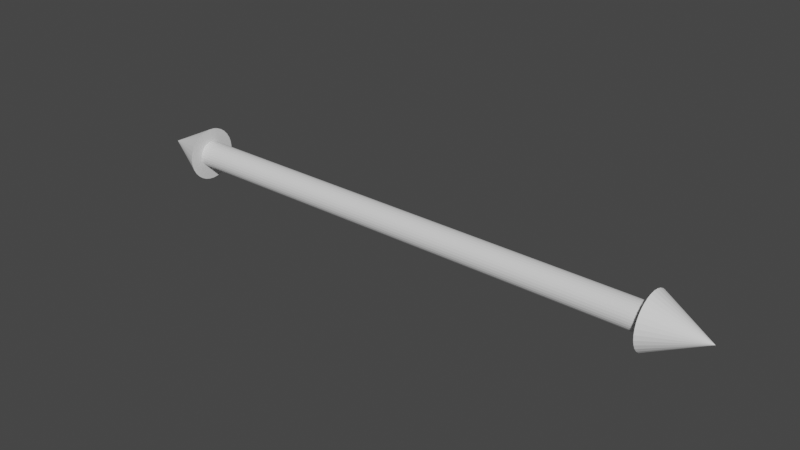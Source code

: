 # Source: arrow.blend  (saved by Blender 3.1.7; exported with 4.5.12 LTS)
import bpy
from mathutils import Matrix  # noqa: F401  (used for matrix-valued properties, if any)

bpy.ops.wm.read_factory_settings(use_empty=True)
scene = bpy.context.scene
scene.name = 'Scene'

# ---- collections
col_collection = bpy.data.collections.new('Collection'); scene.collection.children.link(col_collection)

# ---- world
world_world = bpy.data.worlds.new('World'); scene.world = world_world
world_world.use_nodes = True; world_world.node_tree.nodes.clear()
_N = world_world.node_tree.nodes; _L = world_world.node_tree.links
n0 = _N.new('ShaderNodeOutputWorld'); n0.name = 'World Output'; n0.location = (300, 300)
n1 = _N.new('ShaderNodeBackground'); n1.name = 'Background'; n1.location = (10, 300)
n1.inputs[0].default_value = (0.05088, 0.05088, 0.05088, 1.0)
_L.new(n1.outputs[0], n0.inputs[0])
n0.is_active_output = True
world_world.color = (0.05088, 0.05088, 0.05088)
world_world.use_sun_shadow = False
world_world.sun_shadow_jitter_overblur = 0.0

# ---- meshes
me_cone = bpy.data.meshes.new('Cone')
me_cone.from_pydata([(0.0, -1.0, -19.75), (0.0, 1.0, -1.0), (0.0, 0.5, -10.46), (0.0, -0.5, -10.29), (0.1951, -0.9808, -19.75), (0.1951, 0.9808, -1.0), (0.3827, 0.9239, -1.0), (0.3827, -0.9239, -19.75), (0.5556, 0.8315, -1.0), (0.5556, -0.8315, -19.75), (0.7071, 0.7071, -1.0), (0.7071, -0.7071, -19.75), (0.8315, 0.5556, -1.0), (0.8315, -0.5556, -19.75), (0.9239, 0.3827, -1.0), (0.9239, -0.3827, -19.75), (0.9808, -0.1951, -19.75), (0.9808, 0.1951, -1.0), (1.0, -4.371e-08, -1.0), (1.0, 4.371e-08, -19.75), (0.3536, -0.3536, -10.29), (0.3536, 0.3536, -10.46), (0.9808, -0.1951, -1.0), (0.9808, 0.1951, -19.75), (0.9239, 0.3827, -19.75), (0.9239, -0.3827, -1.0), (0.8315, 0.5556, -19.75), (0.8315, -0.5556, -1.0), (0.7071, 0.7071, -19.75), (0.7071, -0.7071, -1.0), (0.5556, 0.8315, -19.75), (0.5556, -0.8315, -1.0), (0.3827, 0.9239, -19.75), (0.3827, -0.9239, -1.0), (0.4904, 0.09755, -10.46), (0.4904, -0.09755, -10.29), (0.1951, 0.9808, -19.75), (0.1951, -0.9808, -1.0), (-8.742e-08, 1.0, -19.75), (-8.742e-08, -1.0, -1.0), (0.5, -2.186e-08, -10.46), (0.5, 2.186e-08, -10.29), (-0.1951, -0.9808, -1.0), (-0.1951, 0.9808, -19.75), (-0.3827, -0.9239, -1.0), (-0.3827, 0.9239, -19.75), (-0.5556, -0.8315, -1.0), (-0.5556, 0.8315, -19.75), (-0.7071, -0.7071, -1.0), (-0.7071, 0.7071, -19.75), (0.4619, 0.1913, -10.29), (0.4619, -0.1913, -10.46), (-0.8315, -0.5556, -1.0), (-0.8315, 0.5556, -19.75), (-0.9239, 0.3827, -19.75), (-0.9239, -0.3827, -1.0), (0.4157, -0.2778, -10.46), (0.4157, 0.2778, -10.29), (-0.9808, 0.1951, -19.75), (-0.9808, -0.1951, -1.0), (-1.0, -1.192e-08, -19.75), (-1.0, 1.192e-08, -1.0), (0.3536, 0.3536, -10.29), (0.3536, -0.3536, -10.46), (-0.9808, -0.1951, -19.75), (-0.9808, 0.1951, -1.0), (-0.9239, -0.3827, -19.75), (-0.9239, 0.3827, -1.0), (0.2778, 0.4157, -10.29), (0.2778, -0.4157, -10.46), (-0.8315, -0.5556, -19.75), (-0.8315, 0.5556, -1.0), (-0.7071, -0.7071, -19.75), (-0.7071, 0.7071, -1.0), (0.1913, 0.4619, -10.29), (0.1913, -0.4619, -10.46), (-0.5556, 0.8315, -1.0), (-0.5556, -0.8315, -19.75), (-0.3827, 0.9239, -1.0), (-0.3827, -0.9239, -19.75), (0.09755, -0.4904, -10.46), (0.09755, 0.4904, -10.29), (-0.1951, 0.9808, -1.0), (-0.1951, -0.9808, -19.75), (-4.371e-08, 0.5, -10.29), (-4.371e-08, -0.5, -10.46), (0.0, 0.0, -21.75), (0.0, 0.0, 1.0), (-0.09755, -0.4904, -10.46), (-0.09755, 0.4904, -10.29), (-0.3536, 0.3536, -10.29), (-0.3536, -0.3536, -10.46), (-0.4157, 0.2778, -10.29), (-0.4157, -0.2778, -10.46), (-0.4619, 0.1913, -10.29), (-0.4619, -0.1913, -10.46), (-0.5, 5.962e-09, -10.46), (-0.5, -5.962e-09, -10.29), (-0.4904, 0.09755, -10.46), (-0.4904, -0.09755, -10.29), (-0.4157, 0.2778, -10.46), (-0.4157, -0.2778, -10.29), (-0.3536, -0.3536, -10.29), (-0.3536, 0.3536, -10.46), (-0.2778, -0.4157, -10.29), (-0.2778, 0.4157, -10.46), (-0.1913, 0.4619, -10.46), (-0.1913, -0.4619, -10.29), (0.0, -0.5, -19.75), (0.0, 0.5, -1.0), (0.09755, -0.4904, -19.75), (0.09755, 0.4904, -1.0), (0.1913, 0.4619, -19.75), (0.1913, -0.4619, -1.0), (0.2778, -0.4157, -19.75), (0.2778, 0.4157, -1.0), (0.2778, -0.4157, -1.0), (0.2778, 0.4157, -19.75), (0.1913, -0.4619, -19.75), (0.1913, 0.4619, -1.0), (0.4157, -0.2778, -1.0), (0.4157, 0.2778, -19.75), (0.4157, -0.2778, -19.75), (0.4157, 0.2778, -1.0), (0.5, 2.186e-08, -19.75), (0.5, -2.186e-08, -1.0), (0.4904, 0.09755, -1.0), (0.4904, -0.09755, -19.75), (0.4619, 0.1913, -19.75), (0.4619, -0.1913, -1.0), (0.4904, -0.09755, -1.0), (0.4904, 0.09755, -19.75), (0.4619, 0.1913, -1.0), (0.4619, -0.1913, -19.75), (0.3536, 0.3536, -1.0), (0.3536, -0.3536, -19.75), (0.3536, 0.3536, -19.75), (0.3536, -0.3536, -1.0), (-0.5, -5.962e-09, -19.75), (-0.5, 5.962e-09, -1.0), (-0.4619, 0.1913, -19.75), (-0.4619, -0.1913, -1.0), (-0.4904, 0.09755, -19.75), (-0.4904, -0.09755, -1.0), (-0.4904, -0.09755, -19.75), (-0.4904, 0.09755, -1.0), (-0.3536, -0.3536, -1.0), (-0.3536, 0.3536, -19.75), (-0.4157, -0.2778, -1.0), (-0.4157, 0.2778, -19.75), (-0.4157, 0.2778, -1.0), (-0.4157, -0.2778, -19.75), (-0.4619, 0.1913, -1.0), (-0.4619, -0.1913, -19.75), (-0.1913, 0.4619, -1.0), (-0.1913, -0.4619, -19.75), (-0.1913, -0.4619, -1.0), (-0.1913, 0.4619, -19.75), (-0.2778, 0.4157, -1.0), (-0.2778, -0.4157, -19.75), (-0.09755, -0.4904, -19.75), (-0.09755, 0.4904, -1.0), (0.09755, 0.4904, -19.75), (0.09755, -0.4904, -1.0), (-4.371e-08, 0.5, -19.75), (-4.371e-08, -0.5, -1.0), (-0.09755, 0.4904, -19.75), (-0.09755, -0.4904, -1.0), (-0.2778, 0.4157, -19.75), (-0.2778, -0.4157, -1.0), (-0.3536, -0.3536, -19.75), (-0.3536, 0.3536, -1.0), (0.01258, 0.4988, -10.46), (0.01258, 0.4988, -10.29), (0.09755, 0.4904, -10.29), (0.09921, 0.4899, -10.29), (0.1913, 0.4619, -10.29), (0.1913, 0.4619, -10.29), (0.1929, 0.4611, -10.29), (0.2778, 0.4157, -10.29), (0.2791, 0.4146, -10.29), (0.4146, 0.2791, -10.29), (0.4157, 0.2778, -10.29), (0.4611, 0.1929, -10.29), (0.4619, 0.1913, -10.29), (0.4619, 0.1913, -10.29), (0.4619, 0.1913, -10.29), (0.5, 0.0, -10.46), (0.5, 0.0, -10.29), (0.4998, 0.001735, -10.29), (0.5, 7.38e-09, -10.29), (0.5, 0.0, -10.29), (0.4906, -0.09581, -10.29), (0.4904, -0.09755, -10.29), (-2.186e-08, -0.5, -10.46), (-2.186e-08, -0.5, -10.29), (0.001735, -0.4998, -10.29), (4.287e-08, -0.5, -10.29), (7.557e-09, -0.5, -10.29), (-1.448e-08, -0.5, -10.29), (-0.1897, -0.4624, -10.29), (-0.1913, -0.4619, -10.29), (-0.1913, -0.4619, -10.29), (-0.1913, -0.4619, -10.29), (-0.2762, -0.4166, -10.29), (-0.2778, -0.4157, -10.29), (-0.3536, -0.3536, -10.46), (-0.3536, -0.3536, -10.46), (-0.3764, -0.3257, -10.29), (-0.3764, -0.3257, -10.46), (-0.3547, -0.3522, -10.29), (-0.4157, -0.2778, -10.46), (-0.4157, -0.2778, -10.46), (-0.4397, -0.2329, -10.29), (-0.4397, -0.2329, -10.46), (-0.4166, -0.2762, -10.29), (-0.4861, -0.1118, -10.46), (-0.4861, -0.1118, -10.29), (-0.4904, -0.09755, -10.29), (-0.5, 0.0, -10.29), (-0.5, 0.0, -10.46), (-0.4906, -0.09581, -10.29), (-0.5, -1.766e-08, -10.29), (-0.4619, 0.1913, -10.29), (-0.4861, 0.1118, -10.29), (-0.4861, 0.1118, -10.46), (-0.4619, 0.1913, -10.29), (-0.4619, 0.1913, -10.29), (-0.4619, 0.1913, -10.29), (-0.4619, 0.1913, -10.29), (-0.4619, 0.1913, -10.29), (-0.4611, 0.1929, -10.29), (-0.4397, 0.2329, -10.46), (-0.4397, 0.2329, -10.29), (-0.4157, 0.2778, -10.46), (-0.4157, 0.2778, -10.46), (-0.3764, 0.3257, -10.29), (-0.3764, 0.3257, -10.46), (-0.4146, 0.2791, -10.29), (-0.3536, 0.3536, -10.46), (-0.3536, 0.3536, -10.46), (-0.3271, 0.3753, -10.29), (-0.3271, 0.3753, -10.46), (-0.3522, 0.3547, -10.29), (-0.1042, 0.4884, -10.46), (-0.1042, 0.4884, -10.29), (-0.09755, 0.4904, -10.29), (-2.186e-08, 0.5, -10.29), (-2.186e-08, 0.5, -10.29), (-2.186e-08, 0.5, -10.46), (-0.09581, 0.4906, -10.29), (-8.658e-08, 0.5, -10.29), (-2.924e-08, 0.5, -10.29), (-0.4619, -0.1913, -10.46), (-0.4619, -0.1913, -10.46), (0.1913, -0.4619, -10.46), (0.1913, -0.4619, -10.46), (0.1913, 0.4619, -10.29), (0.1913, 0.4619, -10.29), (0.1913, 0.4619, -10.29), (0.1913, 0.4619, -10.29), (0.4861, 0.1118, -10.46), (0.4861, 0.1118, -10.29), (0.4619, 0.1913, -10.29), (0.5, 0.0, -10.46), (0.4928, 0.07275, -10.29), (0.4928, 0.07275, -10.46), (0.4928, -0.07275, -10.46), (0.4928, -0.07275, -10.29), (0.4861, -0.1118, -10.46), (0.4861, -0.1118, -10.29), (-2.186e-08, -0.5, -10.46), (0.01258, -0.4988, -10.29), (0.01258, -0.4988, -10.46), (-0.1042, -0.4884, -10.46), (-0.1042, -0.4884, -10.29), (-0.1913, -0.4619, -10.29), (-0.1913, -0.4619, -10.29), (-0.3271, -0.3753, -10.46), (-0.3271, -0.3753, -10.29), (-0.3536, -0.3536, -10.29), (-0.3536, -0.3536, -10.29), (-0.3536, -0.3536, -10.29), (-0.3536, -0.3536, -10.29), (-0.3536, -0.3536, -10.29), (-0.4157, -0.2778, -10.29), (-0.4157, -0.2778, -10.29), (-0.4619, 0.1913, -10.29), (-0.4619, 0.1913, -10.29), (-0.4157, 0.2778, -10.29), (-0.4157, 0.2778, -10.29), (-0.3536, 0.3536, -10.29), (-0.3536, 0.3536, -10.29), (-0.3536, 0.3536, -10.29), (-0.3536, 0.3536, -10.29), (-0.1913, 0.4619, -10.46), (-0.1897, 0.4624, -10.46), (-1.448e-08, 0.5, -10.46), (4.287e-08, 0.5, -10.46), (0.001735, 0.4998, -10.46), (0.4904, 0.09755, -10.46), (0.5, -7.38e-09, -10.46), (0.4906, 0.09581, -10.46), (0.4998, -0.001735, -10.46), (0.4619, -0.1913, -10.46), (0.4611, -0.1929, -10.46), (0.4619, -0.1913, -10.46), (0.4146, -0.2791, -10.46), (0.4157, -0.2778, -10.46), (0.1913, -0.4619, -10.46), (0.1929, -0.4611, -10.46), (0.2791, -0.4146, -10.46), (0.2778, -0.4157, -10.46), (-2.924e-08, -0.5, -10.46), (0.1913, -0.4619, -10.46), (0.09921, -0.4899, -10.46), (0.09755, -0.4904, -10.46), (-8.658e-08, -0.5, -10.46), (-0.09581, -0.4906, -10.46), (-0.09755, -0.4904, -10.46), (-0.3536, -0.3536, -10.46), (-0.3522, -0.3547, -10.46), (-0.4611, -0.1929, -10.46), (-0.4619, -0.1913, -10.46), (-0.4146, -0.2791, -10.46), (-0.3536, -0.3536, -10.46), (-0.4619, -0.1913, -10.46), (-0.5, 1.766e-08, -10.46), (-0.4906, 0.09581, -10.46), (-0.4904, 0.09755, -10.46), (-0.4166, 0.2762, -10.46), (-0.3547, 0.3522, -10.46), (-0.3536, 0.3536, -10.46), (-0.3536, 0.3536, -10.46), (-0.2762, 0.4166, -10.46), (-0.1913, 0.4619, -10.46), (-0.2778, 0.4157, -10.46), (-0.1913, 0.4619, -10.46), (7.557e-09, 0.5, -10.46), (0.1913, -0.4619, -10.46), (0.4619, -0.1913, -10.46), (0.1913, -0.4619, -10.46), (-0.4619, -0.1913, -10.46), (-0.4619, -0.1913, -10.46), (-0.3536, 0.3536, -10.46), (-0.4619, -0.1913, -10.46), (-0.1913, 0.4619, -10.46), (0.4619, -0.1913, -10.46), (-0.4619, -0.1913, -10.46), (-0.1913, 0.4619, -10.46)], [], [(87, 5, 1), (87, 6, 5), (87, 8, 6), (87, 10, 8), (87, 12, 10), (87, 14, 12), (87, 17, 14), (87, 18, 17), (22, 18, 87), (25, 22, 87), (27, 25, 87), (29, 27, 87), (87, 31, 29), (87, 33, 31), (87, 37, 33), (87, 39, 37), (42, 39, 87), (44, 42, 87), (46, 44, 87), (48, 46, 87), (48, 87, 52), (52, 87, 55), (55, 87, 59), (87, 61, 59), (87, 65, 61), (87, 67, 65), (87, 71, 67), (87, 73, 71), (73, 87, 76), (76, 87, 78), (111, 109, 5), (37, 163, 113), (78, 87, 82), (82, 87, 1), (2, 111, 174, 173, 172), (175, 119, 177, 176), (179, 178, 115), (62, 180, 134), (123, 182, 181, 134), (183, 123, 132, 186, 185, 184), (126, 34, 132), (189, 126, 125, 40, 187, 188, 191, 190), (130, 193, 192, 125), (129, 51, 130), (120, 56, 129), (20, 63, 120, 137), (116, 69, 137), (113, 75, 116), (163, 80, 113), (196, 163, 165, 85, 194, 195, 199, 198, 197), (167, 88, 165), (200, 167, 156, 203, 202, 201), (169, 205, 204, 156), (146, 91, 169), (91, 207, 206), (208, 210, 148, 93, 209), (93, 212, 211), (213, 215, 141, 95, 214), (95, 143, 218, 217, 216), (221, 139, 96, 220, 219, 222), (96, 145, 98), (98, 152, 229, 228, 226, 227, 230, 223, 224, 225), (233, 231, 150, 100, 232), (100, 235, 234), (236, 238, 171, 103, 237), (103, 240, 239), (241, 243, 158, 105, 242), (105, 154, 106), (106, 161, 246, 245, 244), (250, 109, 2, 249, 248, 247, 252, 251), (253, 254, 95), (255, 256, 75), (78, 82, 154), (82, 1, 161), (78, 154, 158), (1, 5, 109), (5, 6, 111), (1, 109, 161), (6, 8, 115), (8, 10, 134), (134, 10, 123), (10, 12, 123), (12, 14, 132), (14, 17, 126), (14, 126, 132), (12, 132, 123), (73, 76, 158), (76, 78, 158), (67, 71, 150), (71, 73, 171), (171, 73, 158), (61, 65, 145), (65, 67, 152), (152, 67, 150), (143, 59, 139), (59, 61, 139), (154, 82, 161), (71, 171, 150), (145, 139, 61), (152, 145, 65), (8, 134, 115), (6, 115, 119), (6, 119, 111), (125, 126, 17), (17, 18, 125), (18, 22, 130), (130, 22, 129), (22, 25, 129), (25, 27, 129), (27, 29, 120), (29, 31, 137), (27, 120, 129), (31, 33, 116), (33, 37, 113), (31, 116, 137), (37, 39, 165), (39, 42, 167), (167, 42, 156), (42, 44, 156), (44, 46, 169), (46, 48, 169), (48, 52, 146), (169, 48, 146), (52, 55, 148), (55, 59, 141), (52, 148, 146), (59, 143, 141), (141, 148, 55), (44, 169, 156), (130, 125, 18), (120, 29, 137), (116, 33, 113), (39, 167, 165), (37, 165, 163), (109, 111, 2), (175, 174, 111, 119), (257, 177, 119, 115, 178, 258, 259, 260), (180, 179, 115, 134), (62, 134, 181), (182, 123, 183), (186, 132, 34, 261, 262, 263), (40, 264, 187), (265, 266, 34, 126, 189), (40, 125, 192, 268, 267), (193, 130, 51, 269, 270), (56, 51, 129), (63, 56, 120), (20, 137, 69, 63), (75, 69, 116), (80, 75, 113), (85, 271, 194), (272, 273, 80, 163, 196), (88, 85, 165), (88, 167, 200, 275, 274), (203, 156, 204, 277, 276), (205, 169, 91, 278, 279), (207, 91, 146, 148, 210, 282, 283, 284, 281, 280), (93, 148, 141, 215, 285, 286, 212), (141, 143, 95), (221, 218, 143, 139), (139, 145, 96), (145, 152, 98), (152, 150, 231, 287, 288, 229), (100, 150, 171, 238, 289, 290, 235), (240, 103, 171, 158, 243, 292, 293, 294, 291), (158, 154, 105), (154, 161, 106), (250, 246, 161, 109), (106, 244, 296, 295), (297, 249, 2), (2, 172, 299, 298), (300, 261, 34, 266, 302), (264, 40, 301), (301, 40, 267, 303), (51, 304, 269), (51, 56, 63, 307, 308, 305, 306), (63, 69, 75, 309, 310, 312, 311), (313, 271, 85), (314, 75, 80, 273, 316, 315), (85, 88, 274, 319, 318, 317), (321, 278, 91, 320), (214, 95, 323, 322), (324, 209, 93, 211), (325, 91, 206), (95, 216, 326), (96, 327, 220), (96, 98, 225, 329, 328, 327), (330, 232, 100, 234), (331, 237, 103, 332), (103, 239, 333), (336, 242, 105, 106, 335, 334), (106, 295, 337), (2, 338, 297), (2, 298, 338), (339, 309, 75), (51, 306, 340), (75, 314, 341), (317, 313, 85), (342, 323, 95), (325, 320, 91), (326, 343, 95), (344, 332, 103), (343, 345, 95), (335, 106, 346), (333, 344, 103), (256, 339, 75), (51, 340, 347, 304), (342, 95, 254, 348), (75, 341, 255), (345, 253, 95), (349, 346, 106, 337), (86, 4, 0), (86, 7, 4), (86, 9, 7), (86, 11, 9), (86, 13, 11), (86, 15, 13), (86, 16, 15), (86, 19, 16), (23, 19, 86), (24, 23, 86), (26, 24, 86), (28, 26, 86), (86, 30, 28), (86, 32, 30), (86, 36, 32), (86, 38, 36), (43, 38, 86), (45, 43, 86), (47, 45, 86), (49, 47, 86), (49, 86, 53), (53, 86, 54), (54, 86, 58), (86, 60, 58), (86, 64, 60), (86, 66, 64), (86, 70, 66), (86, 72, 70), (72, 86, 77), (77, 86, 79), (110, 108, 4), (36, 162, 112), (79, 86, 83), (83, 86, 0), (3, 110, 316, 273, 272), (314, 315, 118, 341), (114, 312, 310), (135, 63, 311), (307, 135, 122, 308), (305, 122, 133, 347, 340, 306), (133, 127, 35), (303, 127, 124, 41, 188, 187, 264, 301), (302, 124, 131, 300), (131, 128, 50), (128, 121, 57), (121, 136, 21, 62), (68, 136, 117), (74, 117, 112), (81, 112, 162), (162, 164, 84, 248, 249, 297, 338, 298, 299), (89, 164, 166), (166, 157, 349, 337, 295, 296), (157, 168, 336, 334), (90, 168, 147), (90, 291, 294), (237, 331, 149, 92, 236), (92, 290, 289), (232, 330, 140, 94, 233), (224, 94, 142, 329, 225), (328, 138, 97, 219, 220, 327), (99, 97, 144), (217, 99, 153, 348, 254, 253, 345, 343, 326, 216), (214, 322, 151, 101, 213), (101, 286, 285), (209, 324, 170, 102, 208), (102, 280, 281), (159, 104, 279, 278, 321), (104, 155, 107), (107, 160, 319, 274, 275), (317, 318, 108, 3, 195, 194, 271, 313), (94, 226, 228), (74, 257, 260), (79, 83, 155), (83, 0, 160), (79, 155, 159), (0, 4, 108), (4, 7, 110), (0, 108, 160), (7, 9, 114), (9, 11, 135), (135, 11, 122), (11, 13, 122), (13, 15, 133), (15, 16, 127), (15, 127, 133), (13, 133, 122), (72, 77, 159), (77, 79, 159), (66, 70, 151), (70, 72, 170), (170, 72, 159), (60, 64, 144), (64, 66, 153), (153, 66, 151), (142, 58, 138), (58, 60, 138), (155, 83, 160), (70, 170, 151), (144, 138, 60), (153, 144, 64), (9, 135, 114), (7, 114, 118), (7, 118, 110), (124, 127, 16), (16, 19, 124), (19, 23, 131), (131, 23, 128), (23, 24, 128), (24, 26, 128), (26, 28, 121), (28, 30, 136), (26, 121, 128), (30, 32, 117), (32, 36, 112), (30, 117, 136), (36, 38, 164), (38, 43, 166), (166, 43, 157), (43, 45, 157), (45, 47, 168), (47, 49, 168), (49, 53, 147), (168, 49, 147), (53, 54, 149), (54, 58, 140), (53, 149, 147), (58, 142, 140), (140, 149, 54), (45, 168, 157), (131, 124, 19), (121, 28, 136), (117, 32, 112), (38, 166, 164), (36, 164, 162), (3, 108, 110), (316, 110, 118, 315), (341, 118, 114, 310, 309, 339, 256, 255), (312, 114, 135, 311), (63, 135, 307), (308, 122, 305), (347, 133, 35, 270, 269, 304), (267, 268, 35, 127, 303), (41, 191, 188), (41, 124, 302, 266, 265), (300, 131, 50, 262, 261), (50, 128, 57), (57, 121, 62), (21, 136, 68, 62), (74, 68, 117), (81, 74, 112), (84, 247, 248), (173, 81, 162, 299, 172), (89, 84, 164), (89, 166, 296, 244, 245), (346, 349, 157, 334, 335), (168, 90, 241, 242, 336), (90, 147, 149, 331, 332, 344, 333, 239, 240, 291), (290, 92, 149, 140, 330, 234, 235), (142, 94, 140), (142, 138, 328, 329), (144, 97, 138), (153, 99, 144), (342, 348, 153, 151, 322, 323), (286, 101, 151, 170, 324, 211, 212), (102, 170, 159, 321, 320, 325, 206, 207, 280), (104, 159, 155), (107, 155, 160), (319, 160, 108, 318), (201, 107, 275, 200), (3, 199, 195), (197, 3, 272, 196), (35, 268, 192, 193, 270), (190, 191, 41), (189, 190, 41, 265), (262, 50, 263), (184, 50, 57, 62, 181, 182, 183), (180, 62, 68, 74, 258, 178, 179), (84, 252, 247), (175, 176, 74, 81, 173, 174), (251, 84, 89, 245, 246, 250), (90, 292, 243, 241), (231, 233, 94, 287), (92, 289, 238, 236), (294, 293, 90), (223, 94, 224), (219, 97, 222), (222, 97, 99, 217, 218, 221), (101, 285, 215, 213), (102, 282, 210, 208), (284, 102, 281), (104, 107, 277, 204, 205, 279), (202, 107, 201), (199, 3, 198), (198, 3, 197), (74, 259, 258), (185, 50, 184), (177, 74, 176), (84, 251, 252), (94, 288, 287), (90, 293, 292), (94, 223, 230), (102, 283, 282), (94, 230, 227), (276, 277, 107), (102, 284, 283), (74, 260, 259), (263, 50, 185, 186), (229, 288, 94, 228), (257, 74, 177), (94, 227, 226), (107, 202, 203, 276)])
_uv = me_cone.uv_layers.new(name='UVMap')
_uv.uv.foreach_set('vector', [0.25, 0.25, 0.2968, 0.4854, 0.25, 0.49, 0.25, 0.25, 0.3418, 0.4717, 0.2968, 0.4854, 0.25, 0.25, 0.3833, 0.4496, 0.3418, 0.4717, 0.25, 0.25, 0.4197, 0.4197, 0.3833, 0.4496, 0.25, 0.25, 0.4496, 0.3833, 0.4197, 0.4197, 0.25, 0.25, 0.4717, 0.3418, 0.4496, 0.3833, 0.25, 0.25, 0.4854, 0.2968, 0.4717, 0.3418, 0.25, 0.25, 0.49, 0.25, 0.4854, 0.2968, 0.4854, 0.2032, 0.49, 0.25, 0.25, 0.25, 0.4717, 0.1582, 0.4854, 0.2032, 0.25, 0.25, 0.4496, 0.1167, 0.4717, 0.1582, 0.25, 0.25, 0.4197, 0.08029, 0.4496, 0.1167, 0.25, 0.25, 0.25, 0.25, 0.3833, 0.05045, 0.4197, 0.08029, 0.25, 0.25, 0.3418, 0.02827, 0.3833, 0.05045, 0.25, 0.25, 0.2968, 0.01461, 0.3418, 0.02827, 0.25, 0.25, 0.25, 0.01, 0.2968, 0.01461, 0.2032, 0.01461, 0.25, 0.01, 0.25, 0.25, 0.1582, 0.02827, 0.2032, 0.01461, 0.25, 0.25, 0.1167, 0.05045, 0.1582, 0.02827, 0.25, 0.25, 0.08029, 0.08029, 0.1167, 0.05045, 0.25, 0.25, 0.08029, 0.08029, 0.25, 0.25, 0.05045, 0.1167, 0.05045, 0.1167, 0.25, 0.25, 0.02827, 0.1582, 0.02827, 0.1582, 0.25, 0.25, 0.01461, 0.2032, 0.25, 0.25, 0.01, 0.25, 0.01461, 0.2032, 0.25, 0.25, 0.01461, 0.2968, 0.01, 0.25, 0.25, 0.25, 0.02827, 0.3418, 0.01461, 0.2968, 0.25, 0.25, 0.05045, 0.3833, 0.02827, 0.3418, 0.25, 0.25, 0.08029, 0.4197, 0.05045, 0.3833, 0.08029, 0.4197, 0.25, 0.25, 0.1167, 0.4496, 0.1167, 0.4496, 0.25, 0.25, 0.1582, 0.4717, 0.7734, 0.3677, 0.75, 0.37, 0.7968, 0.4854, 0.7968, 0.01461, 0.7734, 0.1323, 0.7959, 0.1391, 0.1582, 0.4717, 0.25, 0.25, 0.2032, 0.4854, 0.2032, 0.4854, 0.25, 0.25, 0.25, 0.49, 1.0, 0.5, 0.9688, 0.973, 0.9688, 0.5084, 0.996, 0.5084, 0.996, 0.5, 0.9682, 0.5084, 0.9375, 0.973, 0.9375, 0.5084, 0.9375, 0.5084, 0.9062, 0.5084, 0.9369, 0.5084, 0.9062, 0.973, 0.875, 0.5084, 0.9057, 0.5084, 0.875, 0.973, 0.8438, 0.973, 0.8438, 0.5084, 0.8443, 0.5084, 0.875, 0.973, 0.8131, 0.5084, 0.8438, 0.973, 0.8125, 0.973, 0.8125, 0.5084, 0.8125, 0.5084, 0.8125, 0.5084, 0.7812, 0.973, 0.7812, 0.5, 0.8125, 0.973, 0.7506, 0.5084, 0.7812, 0.973, 0.75, 0.973, 0.75, 0.5, 0.75, 0.5, 0.75, 0.5084, 0.75, 0.5084, 0.75, 0.5084, 0.7188, 0.973, 0.7188, 0.5084, 0.7193, 0.5084, 0.75, 0.973, 0.6875, 0.973, 0.6875, 0.5, 0.7188, 0.973, 0.6562, 0.973, 0.6562, 0.5, 0.6875, 0.973, 0.625, 0.5084, 0.625, 0.5, 0.6562, 0.973, 0.625, 0.973, 0.5937, 0.973, 0.5938, 0.5, 0.625, 0.973, 0.5625, 0.973, 0.5625, 0.5, 0.5938, 0.973, 0.5312, 0.973, 0.5312, 0.5, 0.5625, 0.973, 0.5006, 0.5084, 0.5312, 0.973, 0.5, 0.973, 0.5, 0.5, 0.5, 0.5, 0.5, 0.5084, 0.5, 0.5084, 0.5, 0.5084, 0.5, 0.5084, 0.4688, 0.973, 0.4688, 0.5, 0.5, 0.973, 0.4381, 0.5084, 0.4688, 0.973, 0.4375, 0.973, 0.4375, 0.5084, 0.4375, 0.5084, 0.4375, 0.5084, 0.4062, 0.973, 0.4062, 0.5084, 0.4068, 0.5084, 0.4375, 0.973, 0.375, 0.973, 0.375, 0.5, 0.4062, 0.973, 0.375, 0.5, 0.375, 0.5, 0.375, 0.5, 0.3635, 0.5084, 0.3744, 0.5084, 0.3438, 0.973, 0.3438, 0.5, 0.3635, 0.5, 0.3438, 0.5, 0.3437, 0.5, 0.3437, 0.5, 0.3275, 0.5084, 0.3432, 0.5084, 0.3125, 0.973, 0.3125, 0.5, 0.3275, 0.5, 0.3125, 0.5, 0.2812, 0.973, 0.2812, 0.5084, 0.286, 0.5084, 0.286, 0.5, 0.2807, 0.5084, 0.25, 0.973, 0.25, 0.5, 0.25, 0.5, 0.25, 0.5084, 0.25, 0.5084, 0.25, 0.5, 0.2187, 0.973, 0.2188, 0.5, 0.2188, 0.5, 0.1875, 0.973, 0.1875, 0.5084, 0.1875, 0.5084, 0.1875, 0.5084, 0.1875, 0.5084, 0.1875, 0.5084, 0.1875, 0.5084, 0.214, 0.5084, 0.214, 0.5, 0.1725, 0.5084, 0.1869, 0.5084, 0.1562, 0.973, 0.1562, 0.5, 0.1725, 0.5, 0.1562, 0.5, 0.1562, 0.5, 0.1562, 0.5, 0.1365, 0.5084, 0.1557, 0.5084, 0.125, 0.973, 0.125, 0.5, 0.1365, 0.5, 0.125, 0.5, 0.125, 0.5, 0.125, 0.5, 0.1141, 0.5084, 0.1244, 0.5084, 0.09375, 0.973, 0.09375, 0.5, 0.1141, 0.5, 0.09375, 0.5, 0.0625, 0.973, 0.0625, 0.5, 0.0625, 0.5, 0.03125, 0.973, 0.03125, 0.5084, 0.03345, 0.5084, 0.03345, 0.5, 0.03069, 0.5084, 0.0, 0.973, 0.0, 0.5, 0.0, 0.5, 0.0, 0.5084, 0.0, 0.5084, 0.0, 0.5084, 0.0, 0.5084, 0.5283, 0.1582, 0.5283, 0.1582, 0.5283, 0.1582, 0.8418, 0.02827, 0.8418, 0.02827, 0.8418, 0.02827, 0.6582, 0.4717, 0.7032, 0.4854, 0.7041, 0.3609, 0.7032, 0.4854, 0.75, 0.49, 0.7266, 0.3677, 0.6582, 0.4717, 0.7041, 0.3609, 0.6833, 0.3498, 0.75, 0.49, 0.7968, 0.4854, 0.75, 0.37, 0.7968, 0.4854, 0.8418, 0.4717, 0.7734, 0.3677, 0.75, 0.49, 0.75, 0.37, 0.7266, 0.3677, 0.8418, 0.4717, 0.8833, 0.4496, 0.8167, 0.3498, 0.8833, 0.4496, 0.9197, 0.4197, 0.8349, 0.3349, 0.8349, 0.3349, 0.9197, 0.4197, 0.8498, 0.3167, 0.9197, 0.4197, 0.9496, 0.3833, 0.8498, 0.3167, 0.9496, 0.3833, 0.9717, 0.3418, 0.8609, 0.2959, 0.9717, 0.3418, 0.9854, 0.2968, 0.8677, 0.2734, 0.9717, 0.3418, 0.8677, 0.2734, 0.8609, 0.2959, 0.9496, 0.3833, 0.8609, 0.2959, 0.8498, 0.3167, 0.5803, 0.4197, 0.6167, 0.4496, 0.6833, 0.3498, 0.6167, 0.4496, 0.6582, 0.4717, 0.6833, 0.3498, 0.5283, 0.3418, 0.5504, 0.3833, 0.6502, 0.3167, 0.5504, 0.3833, 0.5803, 0.4197, 0.6651, 0.3349, 0.6651, 0.3349, 0.5803, 0.4197, 0.6833, 0.3498, 0.51, 0.25, 0.5146, 0.2968, 0.6323, 0.2734, 0.5146, 0.2968, 0.5283, 0.3418, 0.6391, 0.2959, 0.6391, 0.2959, 0.5283, 0.3418, 0.6502, 0.3167, 0.6323, 0.2266, 0.5146, 0.2032, 0.63, 0.25, 0.5146, 0.2032, 0.51, 0.25, 0.63, 0.25, 0.7041, 0.3609, 0.7032, 0.4854, 0.7266, 0.3677, 0.5504, 0.3833, 0.6651, 0.3349, 0.6502, 0.3167, 0.6323, 0.2734, 0.63, 0.25, 0.51, 0.25, 0.6391, 0.2959, 0.6323, 0.2734, 0.5146, 0.2968, 0.8833, 0.4496, 0.8349, 0.3349, 0.8167, 0.3498, 0.8418, 0.4717, 0.8167, 0.3498, 0.7959, 0.3609, 0.8418, 0.4717, 0.7959, 0.3609, 0.7734, 0.3677, 0.87, 0.25, 0.8677, 0.2734, 0.9854, 0.2968, 0.9854, 0.2968, 0.99, 0.25, 0.87, 0.25, 0.99, 0.25, 0.9854, 0.2032, 0.8677, 0.2266, 0.8677, 0.2266, 0.9854, 0.2032, 0.8609, 0.2041, 0.9854, 0.2032, 0.9717, 0.1582, 0.8609, 0.2041, 0.9717, 0.1582, 0.9496, 0.1167, 0.8609, 0.2041, 0.9496, 0.1167, 0.9197, 0.08029, 0.8498, 0.1833, 0.9197, 0.08029, 0.8833, 0.05045, 0.8349, 0.1651, 0.9496, 0.1167, 0.8498, 0.1833, 0.8609, 0.2041, 0.8833, 0.05045, 0.8418, 0.02827, 0.8167, 0.1502, 0.8418, 0.02827, 0.7968, 0.01461, 0.7959, 0.1391, 0.8833, 0.05045, 0.8167, 0.1502, 0.8349, 0.1651, 0.7968, 0.01461, 0.75, 0.01, 0.75, 0.13, 0.75, 0.01, 0.7032, 0.01461, 0.7266, 0.1323, 0.7266, 0.1323, 0.7032, 0.01461, 0.7041, 0.1391, 0.7032, 0.01461, 0.6582, 0.02827, 0.7041, 0.1391, 0.6582, 0.02827, 0.6167, 0.05045, 0.6833, 0.1502, 0.6167, 0.05045, 0.5803, 0.08029, 0.6833, 0.1502, 0.5803, 0.08029, 0.5504, 0.1167, 0.6651, 0.1651, 0.6833, 0.1502, 0.5803, 0.08029, 0.6651, 0.1651, 0.5504, 0.1167, 0.5283, 0.1582, 0.6502, 0.1833, 0.5283, 0.1582, 0.5146, 0.2032, 0.6391, 0.2041, 0.5504, 0.1167, 0.6502, 0.1833, 0.6651, 0.1651, 0.5146, 0.2032, 0.6323, 0.2266, 0.6391, 0.2041, 0.6391, 0.2041, 0.6502, 0.1833, 0.5283, 0.1582, 0.6582, 0.02827, 0.6833, 0.1502, 0.7041, 0.1391, 0.8677, 0.2266, 0.87, 0.25, 0.99, 0.25, 0.8498, 0.1833, 0.9197, 0.08029, 0.8349, 0.1651, 0.8167, 0.1502, 0.8418, 0.02827, 0.7959, 0.1391, 0.75, 0.01, 0.7266, 0.1323, 0.75, 0.13, 0.7968, 0.01461, 0.75, 0.13, 0.7734, 0.1323, 1.0, 0.973, 0.9688, 0.973, 1.0, 0.5, 0.9682, 0.5084, 0.9688, 0.5084, 0.9688, 0.973, 0.9375, 0.973, 0.9375, 0.5084, 0.9375, 0.5084, 0.9375, 0.973, 0.9062, 0.973, 0.9369, 0.5084, 0.9375, 0.5084, 0.9375, 0.5084, 0.9375, 0.5084, 0.9057, 0.5084, 0.9062, 0.5084, 0.9062, 0.973, 0.875, 0.973, 0.875, 0.5084, 0.875, 0.973, 0.8443, 0.5084, 0.8437, 0.5084, 0.8438, 0.973, 0.8131, 0.5084, 0.8125, 0.5084, 0.8125, 0.973, 0.7812, 0.5, 0.786, 0.5, 0.786, 0.5084, 0.8125, 0.5084, 0.75, 0.5, 0.75, 0.5, 0.75, 0.5, 0.7733, 0.5084, 0.7733, 0.5, 0.7812, 0.5, 0.7812, 0.973, 0.7506, 0.5084, 0.75, 0.5, 0.75, 0.973, 0.7193, 0.5084, 0.7267, 0.5084, 0.7267, 0.5, 0.7188, 0.5084, 0.7188, 0.973, 0.6875, 0.5, 0.714, 0.5, 0.714, 0.5084, 0.6562, 0.5, 0.6875, 0.5, 0.6875, 0.973, 0.625, 0.5, 0.6562, 0.5, 0.6562, 0.973, 0.625, 0.5084, 0.625, 0.973, 0.5938, 0.5, 0.625, 0.5, 0.5625, 0.5, 0.5938, 0.5, 0.5938, 0.973, 0.5312, 0.5, 0.5625, 0.5, 0.5625, 0.973, 0.5, 0.5, 0.5, 0.5, 0.5, 0.5, 0.504, 0.5084, 0.504, 0.5, 0.5312, 0.5, 0.5312, 0.973, 0.5006, 0.5084, 0.4688, 0.5, 0.5, 0.5, 0.5, 0.973, 0.4688, 0.5, 0.4688, 0.973, 0.4381, 0.5084, 0.4665, 0.5084, 0.4665, 0.5, 0.4375, 0.5084, 0.4375, 0.973, 0.4068, 0.5084, 0.4375, 0.5084, 0.4375, 0.5084, 0.4062, 0.5084, 0.4062, 0.973, 0.375, 0.5, 0.3859, 0.5, 0.3859, 0.5084, 0.375, 0.5, 0.375, 0.5, 0.375, 0.973, 0.3438, 0.973, 0.3744, 0.5084, 0.375, 0.5084, 0.375, 0.5084, 0.375, 0.5084, 0.375, 0.5084, 0.375, 0.5084, 0.3438, 0.5, 0.3438, 0.973, 0.3125, 0.973, 0.3432, 0.5084, 0.3438, 0.5084, 0.3438, 0.5084, 0.3437, 0.5, 0.3125, 0.973, 0.2812, 0.973, 0.3125, 0.5, 0.2807, 0.5084, 0.2812, 0.5084, 0.2812, 0.973, 0.25, 0.973, 0.25, 0.973, 0.2187, 0.973, 0.25, 0.5, 0.2188, 0.973, 0.1875, 0.973, 0.2188, 0.5, 0.1875, 0.973, 0.1562, 0.973, 0.1869, 0.5084, 0.1875, 0.5084, 0.1875, 0.5084, 0.1875, 0.5084, 0.1562, 0.5, 0.1562, 0.973, 0.125, 0.973, 0.1557, 0.5084, 0.1562, 0.5084, 0.1562, 0.5084, 0.1562, 0.5, 0.125, 0.5, 0.125, 0.5, 0.125, 0.973, 0.09375, 0.973, 0.1244, 0.5084, 0.125, 0.5084, 0.125, 0.5084, 0.125, 0.5084, 0.125, 0.5084, 0.09375, 0.973, 0.0625, 0.973, 0.09375, 0.5, 0.0625, 0.973, 0.03125, 0.973, 0.0625, 0.5, 0.03069, 0.5084, 0.03125, 0.5084, 0.03125, 0.973, 0.0, 0.973, 0.6582, 0.4717, 0.7, 0.4844, 0.659, 0.472, 0.6582, 0.4717, 0.75, 0.49, 0.75, 0.49, 0.75, 0.49, 0.75, 0.49, 0.756, 0.4894, 0.7508, 0.4899, 0.75, 0.49, 0.9854, 0.2968, 0.9833, 0.3037, 0.9854, 0.2968, 0.9866, 0.2849, 0.9855, 0.296, 0.99, 0.25, 0.99, 0.25, 0.99, 0.25, 0.99, 0.25, 0.99, 0.25, 0.9866, 0.2151, 0.9899, 0.2492, 0.9717, 0.1582, 0.9717, 0.1582, 0.9833, 0.1963, 0.9717, 0.1582, 0.9496, 0.1167, 0.9197, 0.08029, 0.949, 0.116, 0.9496, 0.1167, 0.9713, 0.1574, 0.9717, 0.1582, 0.9197, 0.08029, 0.8833, 0.05045, 0.8418, 0.02827, 0.8418, 0.02827, 0.8426, 0.02866, 0.8833, 0.05045, 0.884, 0.05098, 0.75, 0.01, 0.75, 0.01, 0.75, 0.01, 0.8418, 0.02827, 0.8418, 0.02827, 0.7968, 0.01461, 0.756, 0.01059, 0.7968, 0.01461, 0.7976, 0.01485, 0.75, 0.01, 0.7032, 0.01461, 0.7, 0.01557, 0.7032, 0.01461, 0.704, 0.01453, 0.75, 0.01, 0.5809, 0.07976, 0.593, 0.06985, 0.5803, 0.08029, 0.5803, 0.08029, 0.5389, 0.1382, 0.5283, 0.1582, 0.5283, 0.1582, 0.5287, 0.1574, 0.551, 0.116, 0.5693, 0.09368, 0.5504, 0.1167, 0.5504, 0.1167, 0.5803, 0.08029, 0.5803, 0.08029, 0.5803, 0.08029, 0.5283, 0.1582, 0.5167, 0.1963, 0.5283, 0.1582, 0.51, 0.25, 0.51, 0.25, 0.51, 0.25, 0.51, 0.25, 0.5146, 0.2968, 0.5167, 0.3037, 0.5146, 0.2968, 0.5145, 0.296, 0.51, 0.25, 0.5501, 0.3826, 0.5389, 0.3618, 0.5504, 0.3833, 0.5504, 0.3833, 0.5798, 0.4191, 0.5693, 0.4063, 0.5803, 0.4197, 0.5803, 0.4197, 0.5803, 0.4197, 0.5803, 0.4197, 0.5803, 0.4197, 0.6167, 0.4496, 0.593, 0.4301, 0.6167, 0.4496, 0.6582, 0.4717, 0.6582, 0.4717, 0.6174, 0.4499, 0.6582, 0.4717, 0.6582, 0.4717, 0.6582, 0.4717, 0.75, 0.49, 0.75, 0.49, 0.75, 0.49, 0.75, 0.49, 0.75, 0.49, 0.75, 0.49, 0.8418, 0.02827, 0.8418, 0.02827, 0.8418, 0.02827, 0.9717, 0.1582, 0.9717, 0.1582, 0.9717, 0.1582, 0.8418, 0.02827, 0.8418, 0.02827, 0.8418, 0.02827, 0.75, 0.01, 0.75, 0.01, 0.75, 0.01, 0.5283, 0.1582, 0.5283, 0.1582, 0.5283, 0.1582, 0.5803, 0.08029, 0.5803, 0.08029, 0.5803, 0.08029, 0.5283, 0.1582, 0.5283, 0.1582, 0.5283, 0.1582, 0.5803, 0.4197, 0.5803, 0.4197, 0.5803, 0.4197, 0.5283, 0.1582, 0.5283, 0.1582, 0.5283, 0.1582, 0.6582, 0.4717, 0.6582, 0.4717, 0.6582, 0.4717, 0.5803, 0.4197, 0.5803, 0.4197, 0.5803, 0.4197, 0.8418, 0.02827, 0.8418, 0.02827, 0.8418, 0.02827, 0.9717, 0.1582, 0.9717, 0.1582, 0.9717, 0.1582, 0.9717, 0.1582, 0.5283, 0.1582, 0.5283, 0.1582, 0.5283, 0.1582, 0.5283, 0.1582, 0.8418, 0.02827, 0.8418, 0.02827, 0.8418, 0.02827, 0.5283, 0.1582, 0.5283, 0.1582, 0.5283, 0.1582, 0.6582, 0.4717, 0.6582, 0.4717, 0.6582, 0.4717, 0.6582, 0.4717, 0.25, 0.25, 0.2968, 0.4854, 0.25, 0.49, 0.25, 0.25, 0.3418, 0.4717, 0.2968, 0.4854, 0.25, 0.25, 0.3833, 0.4496, 0.3418, 0.4717, 0.25, 0.25, 0.4197, 0.4197, 0.3833, 0.4496, 0.25, 0.25, 0.4496, 0.3833, 0.4197, 0.4197, 0.25, 0.25, 0.4717, 0.3418, 0.4496, 0.3833, 0.25, 0.25, 0.4854, 0.2968, 0.4717, 0.3418, 0.25, 0.25, 0.49, 0.25, 0.4854, 0.2968, 0.4854, 0.2032, 0.49, 0.25, 0.25, 0.25, 0.4717, 0.1582, 0.4854, 0.2032, 0.25, 0.25, 0.4496, 0.1167, 0.4717, 0.1582, 0.25, 0.25, 0.4197, 0.08029, 0.4496, 0.1167, 0.25, 0.25, 0.25, 0.25, 0.3833, 0.05045, 0.4197, 0.08029, 0.25, 0.25, 0.3418, 0.02827, 0.3833, 0.05045, 0.25, 0.25, 0.2968, 0.01461, 0.3418, 0.02827, 0.25, 0.25, 0.25, 0.01, 0.2968, 0.01461, 0.2032, 0.01461, 0.25, 0.01, 0.25, 0.25, 0.1582, 0.02827, 0.2032, 0.01461, 0.25, 0.25, 0.1167, 0.05045, 0.1582, 0.02827, 0.25, 0.25, 0.08029, 0.08029, 0.1167, 0.05045, 0.25, 0.25, 0.08029, 0.08029, 0.25, 0.25, 0.05045, 0.1167, 0.05045, 0.1167, 0.25, 0.25, 0.02827, 0.1582, 0.02827, 0.1582, 0.25, 0.25, 0.01461, 0.2032, 0.25, 0.25, 0.01, 0.25, 0.01461, 0.2032, 0.25, 0.25, 0.01461, 0.2968, 0.01, 0.25, 0.25, 0.25, 0.02827, 0.3418, 0.01461, 0.2968, 0.25, 0.25, 0.05045, 0.3833, 0.02827, 0.3418, 0.25, 0.25, 0.08029, 0.4197, 0.05045, 0.3833, 0.08029, 0.4197, 0.25, 0.25, 0.1167, 0.4496, 0.1167, 0.4496, 0.25, 0.25, 0.1582, 0.4717, 0.7734, 0.3677, 0.75, 0.37, 0.7968, 0.4854, 0.7968, 0.01461, 0.7734, 0.1323, 0.7959, 0.1391, 0.1582, 0.4717, 0.25, 0.25, 0.2032, 0.4854, 0.2032, 0.4854, 0.25, 0.25, 0.25, 0.49, 1.0, 0.5, 0.9688, 0.973, 0.9688, 0.5084, 0.996, 0.5084, 0.996, 0.5, 0.9375, 0.5084, 0.9682, 0.5084, 0.9375, 0.973, 0.9375, 0.5084, 0.9062, 0.973, 0.9062, 0.5084, 0.9369, 0.5084, 0.875, 0.973, 0.875, 0.5084, 0.9057, 0.5084, 0.8443, 0.5084, 0.875, 0.973, 0.8438, 0.973, 0.8438, 0.5084, 0.8131, 0.5084, 0.8438, 0.973, 0.8125, 0.973, 0.8125, 0.5084, 0.8125, 0.5084, 0.8125, 0.5084, 0.8125, 0.973, 0.7812, 0.973, 0.7812, 0.5, 0.7506, 0.5084, 0.7812, 0.973, 0.75, 0.973, 0.75, 0.5, 0.75, 0.5, 0.75, 0.5084, 0.75, 0.5084, 0.75, 0.5084, 0.7193, 0.5084, 0.75, 0.973, 0.7188, 0.973, 0.7188, 0.5084, 0.7188, 0.973, 0.6875, 0.973, 0.6875, 0.5, 0.6875, 0.973, 0.6562, 0.973, 0.6562, 0.5, 0.6562, 0.973, 0.625, 0.973, 0.625, 0.5084, 0.625, 0.5, 0.5938, 0.5, 0.625, 0.973, 0.5937, 0.973, 0.5625, 0.5, 0.5938, 0.973, 0.5625, 0.973, 0.5312, 0.5, 0.5625, 0.973, 0.5312, 0.973, 0.5312, 0.973, 0.5, 0.973, 0.5, 0.5, 0.5, 0.5, 0.5, 0.5084, 0.5, 0.5084, 0.5, 0.5084, 0.5, 0.5084, 0.5006, 0.5084, 0.4688, 0.5, 0.5, 0.973, 0.4688, 0.973, 0.4688, 0.973, 0.4375, 0.973, 0.4375, 0.5084, 0.4375, 0.5084, 0.4375, 0.5084, 0.4381, 0.5084, 0.4375, 0.973, 0.4062, 0.973, 0.4062, 0.5084, 0.4068, 0.5084, 0.375, 0.5, 0.4062, 0.973, 0.375, 0.973, 0.375, 0.5, 0.375, 0.5, 0.375, 0.5, 0.3635, 0.5084, 0.3744, 0.5084, 0.3438, 0.973, 0.3438, 0.5, 0.3635, 0.5, 0.3438, 0.5, 0.3437, 0.5, 0.3437, 0.5, 0.3275, 0.5084, 0.3432, 0.5084, 0.3125, 0.973, 0.3125, 0.5, 0.3275, 0.5, 0.286, 0.5, 0.3125, 0.5, 0.2812, 0.973, 0.2812, 0.5084, 0.286, 0.5084, 0.2807, 0.5084, 0.25, 0.973, 0.25, 0.5, 0.25, 0.5, 0.25, 0.5084, 0.25, 0.5084, 0.2188, 0.5, 0.25, 0.5, 0.2187, 0.973, 0.214, 0.5, 0.2188, 0.5, 0.1875, 0.973, 0.1875, 0.5084, 0.1875, 0.5084, 0.1875, 0.5084, 0.1875, 0.5084, 0.1875, 0.5084, 0.1875, 0.5084, 0.214, 0.5084, 0.1725, 0.5084, 0.1869, 0.5084, 0.1562, 0.973, 0.1562, 0.5, 0.1725, 0.5, 0.1562, 0.5, 0.1562, 0.5, 0.1562, 0.5, 0.1365, 0.5084, 0.1557, 0.5084, 0.125, 0.973, 0.125, 0.5, 0.1365, 0.5, 0.125, 0.5, 0.125, 0.5, 0.125, 0.5, 0.09375, 0.973, 0.09375, 0.5, 0.1141, 0.5, 0.1141, 0.5084, 0.1244, 0.5084, 0.09375, 0.5, 0.0625, 0.973, 0.0625, 0.5, 0.0625, 0.5, 0.03125, 0.973, 0.03125, 0.5084, 0.03345, 0.5084, 0.03345, 0.5, 0.0, 0.5084, 0.03069, 0.5084, 0.0, 0.973, 0.0, 0.5, 0.0, 0.5, 0.0, 0.5084, 0.0, 0.5084, 0.0, 0.5084, 0.5283, 0.1582, 0.5283, 0.1582, 0.5283, 0.1582, 0.8418, 0.02827, 0.8418, 0.02827, 0.8418, 0.02827, 0.6582, 0.4717, 0.7032, 0.4854, 0.7041, 0.3609, 0.7032, 0.4854, 0.75, 0.49, 0.7266, 0.3677, 0.6582, 0.4717, 0.7041, 0.3609, 0.6833, 0.3498, 0.75, 0.49, 0.7968, 0.4854, 0.75, 0.37, 0.7968, 0.4854, 0.8418, 0.4717, 0.7734, 0.3677, 0.75, 0.49, 0.75, 0.37, 0.7266, 0.3677, 0.8418, 0.4717, 0.8833, 0.4496, 0.8167, 0.3498, 0.8833, 0.4496, 0.9197, 0.4197, 0.8349, 0.3349, 0.8349, 0.3349, 0.9197, 0.4197, 0.8498, 0.3167, 0.9197, 0.4197, 0.9496, 0.3833, 0.8498, 0.3167, 0.9496, 0.3833, 0.9717, 0.3418, 0.8609, 0.2959, 0.9717, 0.3418, 0.9854, 0.2968, 0.8677, 0.2734, 0.9717, 0.3418, 0.8677, 0.2734, 0.8609, 0.2959, 0.9496, 0.3833, 0.8609, 0.2959, 0.8498, 0.3167, 0.5803, 0.4197, 0.6167, 0.4496, 0.6833, 0.3498, 0.6167, 0.4496, 0.6582, 0.4717, 0.6833, 0.3498, 0.5283, 0.3418, 0.5504, 0.3833, 0.6502, 0.3167, 0.5504, 0.3833, 0.5803, 0.4197, 0.6651, 0.3349, 0.6651, 0.3349, 0.5803, 0.4197, 0.6833, 0.3498, 0.51, 0.25, 0.5146, 0.2968, 0.6323, 0.2734, 0.5146, 0.2968, 0.5283, 0.3418, 0.6391, 0.2959, 0.6391, 0.2959, 0.5283, 0.3418, 0.6502, 0.3167, 0.6323, 0.2266, 0.5146, 0.2032, 0.63, 0.25, 0.5146, 0.2032, 0.51, 0.25, 0.63, 0.25, 0.7041, 0.3609, 0.7032, 0.4854, 0.7266, 0.3677, 0.5504, 0.3833, 0.6651, 0.3349, 0.6502, 0.3167, 0.6323, 0.2734, 0.63, 0.25, 0.51, 0.25, 0.6391, 0.2959, 0.6323, 0.2734, 0.5146, 0.2968, 0.8833, 0.4496, 0.8349, 0.3349, 0.8167, 0.3498, 0.8418, 0.4717, 0.8167, 0.3498, 0.7959, 0.3609, 0.8418, 0.4717, 0.7959, 0.3609, 0.7734, 0.3677, 0.87, 0.25, 0.8677, 0.2734, 0.9854, 0.2968, 0.9854, 0.2968, 0.99, 0.25, 0.87, 0.25, 0.99, 0.25, 0.9854, 0.2032, 0.8677, 0.2266, 0.8677, 0.2266, 0.9854, 0.2032, 0.8609, 0.2041, 0.9854, 0.2032, 0.9717, 0.1582, 0.8609, 0.2041, 0.9717, 0.1582, 0.9496, 0.1167, 0.8609, 0.2041, 0.9496, 0.1167, 0.9197, 0.08029, 0.8498, 0.1833, 0.9197, 0.08029, 0.8833, 0.05045, 0.8349, 0.1651, 0.9496, 0.1167, 0.8498, 0.1833, 0.8609, 0.2041, 0.8833, 0.05045, 0.8418, 0.02827, 0.8167, 0.1502, 0.8418, 0.02827, 0.7968, 0.01461, 0.7959, 0.1391, 0.8833, 0.05045, 0.8167, 0.1502, 0.8349, 0.1651, 0.7968, 0.01461, 0.75, 0.01, 0.75, 0.13, 0.75, 0.01, 0.7032, 0.01461, 0.7266, 0.1323, 0.7266, 0.1323, 0.7032, 0.01461, 0.7041, 0.1391, 0.7032, 0.01461, 0.6582, 0.02827, 0.7041, 0.1391, 0.6582, 0.02827, 0.6167, 0.05045, 0.6833, 0.1502, 0.6167, 0.05045, 0.5803, 0.08029, 0.6833, 0.1502, 0.5803, 0.08029, 0.5504, 0.1167, 0.6651, 0.1651, 0.6833, 0.1502, 0.5803, 0.08029, 0.6651, 0.1651, 0.5504, 0.1167, 0.5283, 0.1582, 0.6502, 0.1833, 0.5283, 0.1582, 0.5146, 0.2032, 0.6391, 0.2041, 0.5504, 0.1167, 0.6502, 0.1833, 0.6651, 0.1651, 0.5146, 0.2032, 0.6323, 0.2266, 0.6391, 0.2041, 0.6391, 0.2041, 0.6502, 0.1833, 0.5283, 0.1582, 0.6582, 0.02827, 0.6833, 0.1502, 0.7041, 0.1391, 0.8677, 0.2266, 0.87, 0.25, 0.99, 0.25, 0.8498, 0.1833, 0.9197, 0.08029, 0.8349, 0.1651, 0.8167, 0.1502, 0.8418, 0.02827, 0.7959, 0.1391, 0.75, 0.01, 0.7266, 0.1323, 0.75, 0.13, 0.7968, 0.01461, 0.75, 0.13, 0.7734, 0.1323, 1.0, 0.5, 1.0, 0.973, 0.9688, 0.973, 0.9688, 0.5084, 0.9688, 0.973, 0.9375, 0.973, 0.9682, 0.5084, 0.9375, 0.5084, 0.9375, 0.973, 0.9062, 0.973, 0.9369, 0.5084, 0.9375, 0.5084, 0.9375, 0.5084, 0.9375, 0.5084, 0.9375, 0.5084, 0.9062, 0.5084, 0.9062, 0.973, 0.875, 0.973, 0.9057, 0.5084, 0.875, 0.5084, 0.875, 0.973, 0.8443, 0.5084, 0.8437, 0.5084, 0.8438, 0.973, 0.8131, 0.5084, 0.8125, 0.5084, 0.8125, 0.973, 0.7812, 0.5, 0.786, 0.5, 0.786, 0.5084, 0.8125, 0.5084, 0.7733, 0.5084, 0.7733, 0.5, 0.7812, 0.5, 0.7812, 0.973, 0.7506, 0.5084, 0.75, 0.5, 0.75, 0.5, 0.75, 0.5, 0.75, 0.5, 0.75, 0.973, 0.7193, 0.5084, 0.7267, 0.5084, 0.7267, 0.5, 0.7188, 0.5084, 0.7188, 0.973, 0.6875, 0.5, 0.714, 0.5, 0.714, 0.5084, 0.6875, 0.5, 0.6875, 0.973, 0.6562, 0.5, 0.6562, 0.5, 0.6562, 0.973, 0.625, 0.5, 0.625, 0.5084, 0.625, 0.973, 0.5938, 0.5, 0.625, 0.5, 0.5625, 0.5, 0.5938, 0.5, 0.5938, 0.973, 0.5312, 0.5, 0.5625, 0.5, 0.5625, 0.973, 0.5, 0.5, 0.5, 0.5, 0.5, 0.5, 0.504, 0.5, 0.5312, 0.5, 0.5312, 0.973, 0.5006, 0.5084, 0.504, 0.5084, 0.4688, 0.5, 0.5, 0.5, 0.5, 0.973, 0.4688, 0.5, 0.4688, 0.973, 0.4381, 0.5084, 0.4665, 0.5084, 0.4665, 0.5, 0.4375, 0.5084, 0.4375, 0.5084, 0.4375, 0.973, 0.4068, 0.5084, 0.4375, 0.5084, 0.4062, 0.973, 0.375, 0.5, 0.3859, 0.5, 0.3859, 0.5084, 0.4062, 0.5084, 0.375, 0.5, 0.375, 0.973, 0.3438, 0.973, 0.3744, 0.5084, 0.375, 0.5084, 0.375, 0.5084, 0.375, 0.5084, 0.375, 0.5084, 0.375, 0.5084, 0.375, 0.5, 0.3437, 0.5, 0.3438, 0.5, 0.3438, 0.973, 0.3125, 0.973, 0.3432, 0.5084, 0.3438, 0.5084, 0.3438, 0.5084, 0.2812, 0.973, 0.3125, 0.5, 0.3125, 0.973, 0.2812, 0.973, 0.25, 0.973, 0.2807, 0.5084, 0.2812, 0.5084, 0.2187, 0.973, 0.25, 0.5, 0.25, 0.973, 0.1875, 0.973, 0.2188, 0.5, 0.2188, 0.973, 0.1875, 0.5084, 0.1875, 0.5084, 0.1875, 0.973, 0.1562, 0.973, 0.1869, 0.5084, 0.1875, 0.5084, 0.1562, 0.5, 0.1562, 0.5, 0.1562, 0.973, 0.125, 0.973, 0.1557, 0.5084, 0.1562, 0.5084, 0.1562, 0.5084, 0.125, 0.5, 0.125, 0.973, 0.09375, 0.973, 0.1244, 0.5084, 0.125, 0.5084, 0.125, 0.5084, 0.125, 0.5084, 0.125, 0.5084, 0.125, 0.5, 0.09375, 0.5, 0.09375, 0.973, 0.0625, 0.973, 0.0625, 0.5, 0.0625, 0.973, 0.03125, 0.973, 0.03125, 0.5084, 0.03125, 0.973, 0.0, 0.973, 0.03069, 0.5084, 0.6582, 0.4717, 0.6582, 0.4717, 0.7, 0.4844, 0.659, 0.472, 0.75, 0.49, 0.75, 0.49, 0.75, 0.49, 0.75, 0.49, 0.75, 0.49, 0.756, 0.4894, 0.7508, 0.4899, 0.9854, 0.2968, 0.9866, 0.2849, 0.9855, 0.296, 0.9854, 0.2968, 0.9833, 0.3037, 0.99, 0.25, 0.99, 0.25, 0.99, 0.25, 0.9899, 0.2492, 0.99, 0.25, 0.99, 0.25, 0.9866, 0.2151, 0.9833, 0.1963, 0.9717, 0.1582, 0.9717, 0.1582, 0.9717, 0.1582, 0.9717, 0.1582, 0.9496, 0.1167, 0.9197, 0.08029, 0.949, 0.116, 0.9496, 0.1167, 0.9713, 0.1574, 0.884, 0.05098, 0.9197, 0.08029, 0.8833, 0.05045, 0.8418, 0.02827, 0.8418, 0.02827, 0.8426, 0.02866, 0.8833, 0.05045, 0.75, 0.01, 0.75, 0.01, 0.75, 0.01, 0.7976, 0.01485, 0.8418, 0.02827, 0.8418, 0.02827, 0.7968, 0.01461, 0.756, 0.01059, 0.7968, 0.01461, 0.75, 0.01, 0.75, 0.01, 0.7032, 0.01461, 0.7, 0.01557, 0.7032, 0.01461, 0.704, 0.01453, 0.5803, 0.08029, 0.5803, 0.08029, 0.5809, 0.07976, 0.593, 0.06985, 0.5287, 0.1574, 0.5389, 0.1382, 0.5283, 0.1582, 0.5283, 0.1582, 0.5504, 0.1167, 0.5504, 0.1167, 0.551, 0.116, 0.5693, 0.09368, 0.5803, 0.08029, 0.5803, 0.08029, 0.5803, 0.08029, 0.5283, 0.1582, 0.5283, 0.1582, 0.5167, 0.1963, 0.51, 0.25, 0.51, 0.25, 0.51, 0.25, 0.51, 0.25, 0.51, 0.25, 0.5146, 0.2968, 0.5167, 0.3037, 0.5146, 0.2968, 0.5145, 0.296, 0.5504, 0.3833, 0.5504, 0.3833, 0.5501, 0.3826, 0.5389, 0.3618, 0.5803, 0.4197, 0.5803, 0.4197, 0.5798, 0.4191, 0.5693, 0.4063, 0.5803, 0.4197, 0.5803, 0.4197, 0.5803, 0.4197, 0.6167, 0.4496, 0.6582, 0.4717, 0.6582, 0.4717, 0.6174, 0.4499, 0.6167, 0.4496, 0.593, 0.4301, 0.6582, 0.4717, 0.6582, 0.4717, 0.6582, 0.4717, 0.75, 0.49, 0.75, 0.49, 0.75, 0.49, 0.75, 0.49, 0.75, 0.49, 0.75, 0.49, 0.8418, 0.02827, 0.8418, 0.02827, 0.8418, 0.02827, 0.9717, 0.1582, 0.9717, 0.1582, 0.9717, 0.1582, 0.8418, 0.02827, 0.8418, 0.02827, 0.8418, 0.02827, 0.75, 0.01, 0.75, 0.01, 0.75, 0.01, 0.5283, 0.1582, 0.5283, 0.1582, 0.5283, 0.1582, 0.5803, 0.08029, 0.5803, 0.08029, 0.5803, 0.08029, 0.5283, 0.1582, 0.5283, 0.1582, 0.5283, 0.1582, 0.5803, 0.4197, 0.5803, 0.4197, 0.5803, 0.4197, 0.5283, 0.1582, 0.5283, 0.1582, 0.5283, 0.1582, 0.6582, 0.4717, 0.6582, 0.4717, 0.6582, 0.4717, 0.5803, 0.4197, 0.5803, 0.4197, 0.5803, 0.4197, 0.8418, 0.02827, 0.8418, 0.02827, 0.8418, 0.02827, 0.9717, 0.1582, 0.9717, 0.1582, 0.9717, 0.1582, 0.9717, 0.1582, 0.5283, 0.1582, 0.5283, 0.1582, 0.5283, 0.1582, 0.5283, 0.1582, 0.8418, 0.02827, 0.8418, 0.02827, 0.8418, 0.02827, 0.5283, 0.1582, 0.5283, 0.1582, 0.5283, 0.1582, 0.6582, 0.4717, 0.6582, 0.4717, 0.6582, 0.4717, 0.6582, 0.4717])
me_cone.use_remesh_fix_poles = True
me_cone.use_remesh_preserve_attributes = False
me_cone.update()

# ---- objects
ob_cone = bpy.data.objects.new('Cone', me_cone)

# ---- transforms, parenting, visibility, modifiers, constraints
ob_cone.location = (-0.2588, 0.0, 0.0)
ob_cone.rotation_euler = (3.142, 1.571, 0.0)
ob_cone.scale = (0.025, 0.025, 0.025)
ob_cone.display_type = 'WIRE'

# ---- collection membership
col_collection.objects.link(ob_cone)

# ---- scene / render settings (as saved in the file)
scene.frame_start = 1; scene.frame_end = 250; scene.frame_set(1)
scene.render.engine = 'BLENDER_EEVEE_NEXT'
scene.cycles.sampling_pattern = 'TABULATED_SOBOL'
scene.cycles.use_light_tree = False
scene.view_settings.view_transform = 'Filmic'
bpy.context.view_layer.update()

# ---- added for rendering (the .blend has no active camera and no usable light): camera, sun
cam_auto = bpy.data.cameras.new('AutoCamera')
cam_auto.lens = 50.0
cam_auto.sensor_width = 36.0
cam_auto.clip_end = 1000.0
ob_auto_camera = bpy.data.objects.new('AutoCamera', cam_auto)
scene.collection.objects.link(ob_auto_camera)
ob_auto_camera.location = (0.530916, -0.636376, 0.42425)
ob_auto_camera.rotation_euler = (1.09748, -7.21219e-08, 0.694738)
scene.camera = ob_auto_camera
light_auto_sun = bpy.data.lights.new('AutoSun', 'SUN')
light_auto_sun.energy = 3.0
light_auto_sun.angle = 0.0523599
ob_auto_sun = bpy.data.objects.new('AutoSun', light_auto_sun)
scene.collection.objects.link(ob_auto_sun)
ob_auto_sun.rotation_euler = (0.872665, 0.174533, 0.523599)
bpy.context.view_layer.update()
